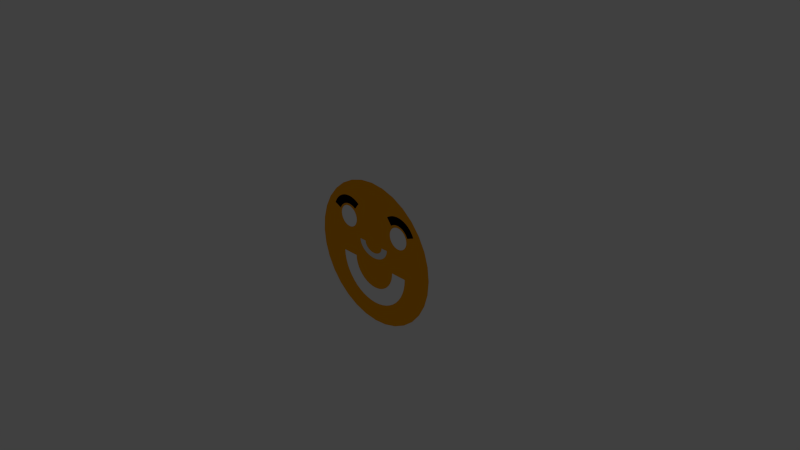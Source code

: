 # Source: smiley.blend  (saved by Blender 2.76.0; exported with 4.5.12 LTS)
import bpy
from mathutils import Matrix  # noqa: F401  (used for matrix-valued properties, if any)

bpy.ops.wm.read_factory_settings(use_empty=True)
scene = bpy.context.scene
scene.name = 'Scene'

# ---- collections
col_collection_1 = bpy.data.collections.new('Collection 1'); scene.collection.children.link(col_collection_1)

# ---- materials (node trees are filled in below, after node groups)
mat_material_001 = bpy.data.materials.new('Material.001')
mat_material_001.alpha_threshold = 0.0
mat_material_001.use_transparent_shadow = False
mat_material_001.diffuse_color = (1.0, 0.3896, 0.0, 1.0)
mat_material_001.roughness = 0.5
mat_material = bpy.data.materials.new('Material')
mat_material.alpha_threshold = 0.0
mat_material.use_transparent_shadow = False
mat_material.diffuse_color = (0.0, 0.0, 0.0, 1.0)
mat_material.roughness = 0.5
mat_material_002 = bpy.data.materials.new('Material.002')
mat_material_002.alpha_threshold = 0.0
mat_material_002.use_transparent_shadow = False
mat_material_002.roughness = 0.5

# ---- material node trees

# ---- world
world_world = bpy.data.worlds.new('World'); scene.world = world_world
world_world.color = (0.05088, 0.05088, 0.05088)
world_world.use_sun_shadow = False
world_world.sun_shadow_jitter_overblur = 0.0
world_world.cycles.sampling_method = 'MANUAL'
world_world.cycles.sample_map_resolution = 256

# ---- cameras
cam_camera = bpy.data.cameras.new('Camera')
cam_camera.clip_end = 100.0
cam_camera.lens = 35.0
cam_camera.sensor_width = 32.0
cam_camera.sensor_height = 18.0
cam_camera.ortho_scale = 7.314
cam_camera.dof.focus_distance = 0.0
cam_camera.dof.aperture_fstop = 128.0

# ---- lights
light_lamp = bpy.data.lights.new('Lamp', 'POINT')
light_lamp.transmission_factor = 0.0
light_lamp.cutoff_distance = 30.0
light_lamp.energy = 100.0
light_lamp.shadow_buffer_clip_start = 1.001
light_lamp.shadow_soft_size = 0.1
light_lamp.shadow_maximum_resolution = 0.006
light_lamp.use_absolute_resolution = True
light_lamp.cycles.use_multiple_importance_sampling = False

# ---- meshes
me_circle = bpy.data.meshes.new('Circle')
me_circle.from_pydata([(0.2876, 2.558e-07, -0.6459), (0.1951, 2.384e-07, -0.9808), (0.7071, 2.384e-07, -0.7071), (0.07507, 2.542e-07, -0.718), (0.3501, 2.575e-07, -0.6041), (0.3827, 2.384e-07, -0.9239), (0.0, 2.549e-07, -0.7229), (0.4067, 2.597e-07, -0.5545), (0.4563, 2.624e-07, -0.4979), (0.4981, 2.656e-07, -0.4354), (0.9808, 2.98e-07, 0.1951), (0.8315, 2.98e-07, 0.5556), (0.5313, 2.692e-07, -0.3679), (0.6079, 3.115e-07, 0.3586), (0.6107, 3.132e-07, 0.3875), (0.9239, 3.278e-07, 0.3827), (0.5555, 2.731e-07, -0.2967), (0.5995, 3.099e-07, 0.3308), (0.6276, 3.216e-07, 0.4499), (0.7172, 3.362e-07, 0.5298), (0.7347, 3.327e-07, 0.4943), (0.7312, 3.323e-07, 0.4928), (0.7195, 3.311e-07, 0.488), (0.6291, 3.218e-07, 0.4505), (0.6105, 3.133e-07, 0.3895), (-3.576e-07, 2.384e-07, -1.0), (0.5702, 2.773e-07, -0.2229), (0.5858, 3.086e-07, 0.3052), (0.6168, 3.238e-07, 0.4719), (0.0, 3.576e-07, 1.0), (0.0009165, 2.991e-07, 0.01837), (0.6079, 3.165e-07, 0.4164), (0.6227, 3.226e-07, 0.4598), (0.6321, 3.221e-07, 0.4518), (0.669, 3.415e-07, 0.5926), (0.672, 3.262e-07, 0.4683), (0.6715, 3.413e-07, 0.5898), (1.0, 2.85e-07, -2.086e-07), (0.5995, 3.195e-07, 0.4442), (0.6131, 3.243e-07, 0.4774), (0.6032, 3.256e-07, 0.4922), (0.6683, 3.415e-07, 0.5933), (0.6951, 3.391e-07, 0.5628), (0.5673, 3.075e-07, 0.2828), (0.5858, 3.22e-07, 0.4698), (0.5994, 3.26e-07, 0.4965), (0.587, 3.271e-07, 0.5106), (0.5449, 3.067e-07, 0.2643), (0.5821, 3.274e-07, 0.515), (0.5673, 3.238e-07, 0.4922), (0.6549, 3.423e-07, 0.605), (0.0009165, 2.946e-07, -0.05704), (0.5686, 3.282e-07, 0.5268), (0.6392, 3.432e-07, 0.6188), (-0.3173, 3.153e-07, 0.3586), (-0.2353, 3.032e-07, 0.1385), (-0.2279, 3.033e-07, 0.1385), (-0.2073, 3.036e-07, 0.1385), (-0.1771, 3.04e-07, 0.1385), (-0.1565, 3.042e-07, 0.1385), (-0.1539, 3.043e-07, 0.1385), (-0.1526, 3.034e-07, 0.1228), (-0.1486, 3.025e-07, 0.1074), (-0.1421, 3.017e-07, 0.09251), (-0.1332, 3.01e-07, 0.07842), (-0.1219, 3.003e-07, 0.06536), (-0.1086, 2.998e-07, 0.05355), (-0.09333, 2.994e-07, 0.04319), (-0.07649, 2.991e-07, 0.03446), (-0.05833, 2.989e-07, 0.02752), (-0.03915, 2.989e-07, 0.02247), (-0.01929, 2.989e-07, 0.0194), (-0.03198, 2.943e-07, -0.05536), (-0.06431, 2.942e-07, -0.05037), (-0.09553, 2.943e-07, -0.04215), (-0.1251, 2.946e-07, -0.03084), (-0.1525, 2.95e-07, -0.01664), (-0.1773, 2.957e-07, 0.0002259), (-0.187, 2.961e-07, 0.008776), (0.5751, 2.817e-07, -0.1478), (0.5619, 3.284e-07, 0.5313), (-0.3145, 3.17e-07, 0.3875), (-0.3258, 3.135e-07, 0.3308), (-0.2497, 3.03e-07, 0.1385), (-0.2485, 3.03e-07, 0.1385), (-0.199, 2.966e-07, 0.01945), (-0.2057, 2.97e-07, 0.02716), (0.5482, 3.288e-07, 0.5404), (0.5449, 3.249e-07, 0.5107), (-0.3173, 3.187e-07, 0.4164), (-0.3451, 2.847e-07, -0.1478), (-0.2173, 2.976e-07, 0.04072), (-0.2319, 2.988e-07, 0.06365), (-0.2425, 3.001e-07, 0.08787), (-0.2489, 3.015e-07, 0.113), (-0.2511, 3.03e-07, 0.1385), (0.6625, 3.418e-07, 0.5983), (0.6359, 3.433e-07, 0.6209), (-0.3258, 3.203e-07, 0.4442), (-0.3394, 3.118e-07, 0.3052), (-0.04504, 2.682e-07, -0.4899), (0.5556, 3.576e-07, 0.8315), (0.5193, 3.062e-07, 0.2507), (-0.3394, 3.216e-07, 0.4698), (-0.3579, 3.102e-07, 0.2828), (-0.08931, 2.682e-07, -0.4811), (0.54, 3.289e-07, 0.5445), (0.5193, 3.253e-07, 0.5244), (0.5263, 3.29e-07, 0.5512), (0.6256, 3.436e-07, 0.6278), (0.6458, 3.428e-07, 0.6129), (0.3827, 3.576e-07, 0.9239), (0.5597, 2.819e-07, -0.1478), (0.5179, 3.289e-07, 0.5541), (0.5031, 3.288e-07, 0.5591), (0.4915, 3.249e-07, 0.5328), (0.6166, 3.439e-07, 0.6339), (-0.3579, 3.227e-07, 0.4922), (-0.3803, 3.088e-07, 0.2643), (-0.1725, 2.692e-07, -0.4467), (0.1951, 3.576e-07, 0.9808), (0.4915, 3.061e-07, 0.2422), (0.4991, 3.287e-07, 0.5599), (0.479, 3.282e-07, 0.5639), (0.4546, 3.271e-07, 0.5655), (0.4546, 3.415e-07, 0.6814), (-0.2873, 3.318e-07, 0.6303), (-0.27, 3.314e-07, 0.6188), (-0.2724, 3.312e-07, 0.6157), (-0.2812, 3.304e-07, 0.6043), (-0.324, 3.265e-07, 0.5485), (-0.3382, 3.252e-07, 0.5299), (-0.3406, 3.25e-07, 0.5268), (-0.3585, 3.255e-07, 0.5388), (-0.3803, 3.235e-07, 0.5107), (-0.4059, 3.077e-07, 0.2507), (-0.244, 2.715e-07, -0.3918), (-0.1321, 2.685e-07, -0.4666), (0.4942, 3.432e-07, 0.6788), (0.5331, 3.442e-07, 0.6711), (0.5706, 3.446e-07, 0.6583), (0.6062, 3.442e-07, 0.6408), (0.6099, 3.441e-07, 0.6383), (0.7071, 3.576e-07, 0.7071), (-0.3055, 3.323e-07, 0.642), (-0.303, 3.323e-07, 0.6408), (-0.3399, 3.329e-07, 0.6588), (-0.361, 3.255e-07, 0.5404), (-0.383, 3.259e-07, 0.5513), (-0.4059, 3.24e-07, 0.5244), (-0.3605, 2.845e-07, -0.1478), (-0.2988, 2.75e-07, -0.3204), (-0.2101, 2.702e-07, -0.4216), (0.3421, 2.821e-07, -0.1929), (0.4626, 3.063e-07, 0.2394), (0.4646, 3.239e-07, 0.5354), (0.3761, 3.362e-07, 0.6711), (0.4357, 3.26e-07, 0.5643), (0.3409, 3.329e-07, 0.6591), (-0.3239, 3.326e-07, 0.6511), (-0.4302, 3.26e-07, 0.5639), (-0.4088, 3.261e-07, 0.5596), (-0.4337, 3.241e-07, 0.5328), (-0.4061, 3.261e-07, 0.5591), (-0.4337, 3.068e-07, 0.2422), (-0.3188, 2.772e-07, -0.2799), (-0.2738, 2.731e-07, -0.3579), (0.3333, 2.795e-07, -0.2371), (0.4601, 2.832e-07, -0.1478), (0.4626, 3.239e-07, 0.5356), (0.4342, 3.26e-07, 0.5642), (-0.3386, 3.328e-07, 0.6583), (-0.415, 3.391e-07, 0.6788), (-0.4342, 3.26e-07, 0.5642), (-0.4626, 3.239e-07, 0.5356), (-0.4601, 2.832e-07, -0.1478), (-0.3333, 2.795e-07, -0.2371), (0.415, 3.391e-07, 0.6788), (0.3386, 3.328e-07, 0.6583), (0.2738, 2.731e-07, -0.3579), (0.3188, 2.772e-07, -0.2799), (0.4337, 3.068e-07, 0.2422), (0.4061, 3.261e-07, 0.5591), (0.4337, 3.241e-07, 0.5328), (0.4088, 3.261e-07, 0.5596), (0.4302, 3.26e-07, 0.5639), (0.3239, 3.326e-07, 0.6511), (0.2101, 2.702e-07, -0.4216), (0.2988, 2.75e-07, -0.3204), (0.3605, 2.845e-07, -0.1478), (0.4059, 3.24e-07, 0.5244), (-0.3409, 3.329e-07, 0.6591), (-0.4357, 3.26e-07, 0.5643), (-0.3761, 3.362e-07, 0.6711), (-0.4646, 3.239e-07, 0.5354), (-0.4626, 3.063e-07, 0.2394), (-0.3421, 2.821e-07, -0.1929), (0.383, 3.259e-07, 0.5513), (0.361, 3.255e-07, 0.5404), (0.3399, 3.329e-07, 0.6588), (0.303, 3.323e-07, 0.6408), (0.3055, 3.323e-07, 0.642), (-0.7071, 3.576e-07, 0.7071), (-0.6099, 3.441e-07, 0.6383), (-0.6062, 3.442e-07, 0.6408), (-0.5706, 3.446e-07, 0.6583), (-0.5331, 3.442e-07, 0.6711), (-0.4942, 3.432e-07, 0.6788), (-0.4546, 3.415e-07, 0.6814), (-0.4546, 3.271e-07, 0.5655), (-0.479, 3.282e-07, 0.5639), (-0.4991, 3.287e-07, 0.5599), (-0.4915, 3.061e-07, 0.2422), (0.0, 2.991e-07, 0.01842), (0.1321, 2.685e-07, -0.4666), (0.244, 2.715e-07, -0.3918), (0.4059, 3.077e-07, 0.2507), (0.3803, 3.235e-07, 0.5107), (0.3585, 3.255e-07, 0.5388), (-0.1951, 3.576e-07, 0.9808), (-0.6166, 3.439e-07, 0.6339), (-0.4915, 3.249e-07, 0.5328), (-0.5031, 3.288e-07, 0.5591), (-0.5179, 3.289e-07, 0.5541), (-0.5597, 2.819e-07, -0.1478), (0.3406, 3.25e-07, 0.5268), (0.3382, 3.252e-07, 0.5299), (0.324, 3.265e-07, 0.5485), (0.2812, 3.304e-07, 0.6043), (0.2724, 3.312e-07, 0.6157), (0.27, 3.314e-07, 0.6188), (0.2873, 3.318e-07, 0.6303), (-0.3827, 3.576e-07, 0.9239), (-0.6458, 3.428e-07, 0.6129), (-0.6256, 3.436e-07, 0.6278), (-0.5263, 3.29e-07, 0.5512), (-0.5193, 3.253e-07, 0.5244), (-0.54, 3.289e-07, 0.5445), (-0.5193, 3.062e-07, 0.2507), (0.1725, 2.692e-07, -0.4467), (0.3803, 3.088e-07, 0.2643), (0.3579, 3.227e-07, 0.4922), (0.08931, 2.682e-07, -0.4811), (0.3579, 3.102e-07, 0.2828), (0.3394, 3.216e-07, 0.4698), (0.04504, 2.682e-07, -0.4899), (-0.5556, 3.576e-07, 0.8315), (-0.6359, 3.433e-07, 0.6209), (-0.6625, 3.418e-07, 0.5983), (-0.5449, 3.249e-07, 0.5107), (-0.5482, 3.288e-07, 0.5404), (-0.5619, 3.284e-07, 0.5313), (-0.5751, 2.817e-07, -0.1478), (0.3394, 3.118e-07, 0.3052), (0.3258, 3.203e-07, 0.4442), (0.2511, 3.03e-07, 0.1385), (0.2489, 3.015e-07, 0.113), (0.2425, 3.001e-07, 0.08787), (0.2319, 2.988e-07, 0.06365), (-0.6392, 3.432e-07, 0.6188), (-0.5686, 3.282e-07, 0.5268), (-0.6549, 3.423e-07, 0.605), (-0.5673, 3.238e-07, 0.4922), (-0.5821, 3.274e-07, 0.515), (-0.5449, 3.067e-07, 0.2643), (0.2173, 2.976e-07, 0.04072), (0.3451, 2.847e-07, -0.1478), (0.3173, 3.187e-07, 0.4164), (0.2057, 2.97e-07, 0.02716), (0.199, 2.966e-07, 0.01945), (0.2485, 3.03e-07, 0.1385), (-0.587, 3.271e-07, 0.5106), (-0.5994, 3.26e-07, 0.4965), (-0.5858, 3.22e-07, 0.4698), (-0.5673, 3.075e-07, 0.2828), (0.2497, 3.03e-07, 0.1385), (0.3258, 3.135e-07, 0.3308), (0.3145, 3.17e-07, 0.3875), (0.187, 2.961e-07, 0.008776), (0.1773, 2.957e-07, 0.0002259), (0.1525, 2.95e-07, -0.01664), (0.1251, 2.946e-07, -0.03084), (-0.6951, 3.391e-07, 0.5628), (-0.6683, 3.415e-07, 0.5933), (-0.6032, 3.256e-07, 0.4922), (-0.6131, 3.243e-07, 0.4774), (-0.5995, 3.195e-07, 0.4442), (-1.0, 2.85e-07, -2.095e-07), (0.09553, 2.943e-07, -0.04215), (0.06431, 2.942e-07, -0.05037), (0.03198, 2.943e-07, -0.05536), (0.01929, 2.989e-07, 0.0194), (0.03915, 2.989e-07, 0.02247), (0.05833, 2.989e-07, 0.02752), (0.07649, 2.991e-07, 0.03446), (0.09333, 2.994e-07, 0.04319), (0.1086, 2.998e-07, 0.05355), (0.1219, 3.003e-07, 0.06536), (0.1332, 3.01e-07, 0.07842), (-0.6715, 3.413e-07, 0.5898), (-0.672, 3.262e-07, 0.4683), (-0.669, 3.415e-07, 0.5926), (-0.6321, 3.221e-07, 0.4518), (-0.6227, 3.226e-07, 0.4598), (-0.6079, 3.165e-07, 0.4164), (-0.6168, 3.238e-07, 0.4719), (-0.5858, 3.086e-07, 0.3052), (-0.5702, 2.773e-07, -0.2229), (0.1421, 3.017e-07, 0.09251), (-0.6105, 3.133e-07, 0.3895), (-0.6291, 3.218e-07, 0.4505), (-0.7195, 3.311e-07, 0.488), (-0.7312, 3.323e-07, 0.4928), (-0.7347, 3.327e-07, 0.4943), (-0.7172, 3.362e-07, 0.5298), (-0.6276, 3.216e-07, 0.4499), (-0.5995, 3.099e-07, 0.3308), (-0.5555, 2.731e-07, -0.2967), (0.1486, 3.025e-07, 0.1074), (0.1526, 3.034e-07, 0.1228), (0.1539, 3.043e-07, 0.1385), (-0.9239, 3.278e-07, 0.3827), (-0.6107, 3.132e-07, 0.3875), (-0.6079, 3.115e-07, 0.3586), (-0.5313, 2.692e-07, -0.3679), (0.1565, 3.042e-07, 0.1385), (0.1771, 3.04e-07, 0.1385), (0.0, 2.686e-07, -0.4929), (-0.8315, 2.98e-07, 0.5556), (-0.9808, 2.98e-07, 0.1951), (-0.4981, 2.656e-07, -0.4354), (0.2073, 3.036e-07, 0.1385), (0.2279, 3.033e-07, 0.1385), (0.2353, 3.032e-07, 0.1385), (-0.4563, 2.624e-07, -0.4979), (0.3173, 3.153e-07, 0.3586), (-0.0009165, 2.946e-07, -0.05704), (0.0, 2.946e-07, -0.05699), (-0.4067, 2.597e-07, -0.5545), (-0.0009165, 2.991e-07, 0.01837), (-0.3827, 2.384e-07, -0.9239), (-0.3501, 2.575e-07, -0.6041), (-0.07507, 2.542e-07, -0.718), (-0.7071, 2.384e-07, -0.7071), (-0.1951, 2.384e-07, -0.9808), (-0.2876, 2.558e-07, -0.6459), (-0.1489, 2.542e-07, -0.7034), (-0.9239, 2.682e-07, -0.3827), (-0.5556, 2.384e-07, -0.8315), (-0.2201, 2.547e-07, -0.6792), (-0.9808, 2.682e-07, -0.1951), (-0.8315, 2.384e-07, -0.5556), (0.1489, 2.542e-07, -0.7034), (0.9239, 2.682e-07, -0.3827), (0.5556, 2.384e-07, -0.8315), (0.2201, 2.547e-07, -0.6792), (0.9808, 2.682e-07, -0.1951), (0.8315, 2.384e-07, -0.5556)], [(339, 213), (336, 337), (51, 337), (30, 213)], [(37, 353, 356), (25, 355, 352), (25, 0, 355), (37, 2, 353), (25, 352, 3), (5, 25, 1), (25, 4, 0), (2, 37, 5), (29, 81, 54), (82, 83, 84), (25, 3, 6), (29, 89, 81), (353, 2, 357), (37, 7, 25), (29, 98, 89), (90, 82, 99), (25, 7, 4), (37, 8, 7), (29, 103, 98), (90, 99, 104), (105, 100, 90), (37, 25, 5), (13, 37, 14), (29, 117, 103), (90, 104, 118), (90, 119, 105), (37, 9, 8), (15, 37, 10), (143, 15, 11), (37, 13, 17), (130, 131, 117), (90, 118, 135), (90, 136, 119), (119, 137, 105), (37, 12, 9), (143, 37, 15), (37, 16, 12), (37, 17, 27), (29, 144, 145), (263, 260, 261), (134, 133, 147), (150, 90, 135), (90, 151, 136), (136, 152, 119), (14, 37, 24), (21, 24, 20), (37, 26, 16), (37, 27, 43), (29, 159, 144), (149, 148, 163), (150, 135, 164), (90, 165, 151), (151, 166, 136), (18, 31, 23), (143, 41, 34), (37, 79, 26), (40, 44, 39), (29, 146, 171), (162, 161, 160), (175, 150, 164), (176, 165, 90), (28, 38, 32), (143, 110, 50), (37, 43, 79), (52, 80, 88), (29, 191, 146), (192, 194, 174), (175, 164, 195), (90, 196, 176), (143, 96, 41), (47, 102, 79), (143, 50, 96), (87, 107, 88), (79, 102, 112), (202, 206, 207), (209, 210, 194), (195, 212, 175), (43, 47, 79), (53, 110, 143), (266, 167, 153), (109, 97, 143), (111, 143, 101), (29, 219, 202), (203, 202, 220), (211, 222, 221), (212, 224, 175), (46, 49, 45), (168, 154, 181), (157, 170, 169), (102, 121, 112), (108, 113, 107), (219, 232, 202), (220, 202, 234), (223, 235, 236), (238, 224, 212), (167, 266, 180), (168, 181, 189), (185, 183, 170), (116, 109, 143), (232, 246, 202), (234, 202, 247), (236, 250, 249), (252, 224, 238), (188, 215, 179), (266, 188, 180), (189, 181, 216), (120, 143, 111), (202, 233, 259), (249, 260, 262), (264, 252, 238), (215, 239, 187), (182, 190, 184), (266, 215, 188), (121, 168, 112), (202, 248, 261), (202, 261, 233), (262, 263, 271), (274, 252, 264), (198, 217, 197), (42, 35, 19), (189, 216, 266), (114, 122, 115), (202, 283, 248), (273, 272, 284), (287, 252, 274), (266, 239, 215), (154, 168, 121), (239, 242, 214), (266, 216, 240), (142, 116, 143), (202, 299, 301), (286, 285, 305), (287, 274, 306), (287, 307, 252), (266, 242, 239), (309, 312, 313), (304, 303, 315), (287, 306, 316), (287, 317, 307), (266, 240, 243), (266, 327, 245), (242, 266, 245), (123, 124, 155), (202, 321, 287), (322, 309, 287), (287, 316, 323), (287, 324, 317), (266, 243, 253), (266, 253, 276), (202, 328, 321), (321, 329, 287), (323, 322, 287), (287, 330, 324), (266, 257, 258), (287, 334, 330), (270, 276, 333), (327, 268, 269), (287, 338, 334), (327, 281, 288), (343, 340, 287), (287, 347, 343), (343, 348, 340), (287, 350, 347), (347, 351, 343), (2, 5, 354), (60, 68, 69), (327, 74, 75), (327, 78, 85), (90, 93, 94), (90, 100, 327), (138, 143, 29), (29, 199, 158), (29, 186, 178), (29, 201, 186), (29, 231, 200), (29, 143, 120), (29, 244, 241), (241, 229, 230), (29, 254, 244), (29, 277, 267), (29, 267, 254), (29, 335, 277), (287, 25, 338), (291, 320, 213), (287, 340, 25), (25, 341, 338), (25, 6, 342), (340, 344, 25), (25, 345, 341), (25, 342, 346), (25, 349, 345), (25, 346, 349), (73, 72, 70), (84, 55, 82), (54, 82, 55), (29, 126, 127), (133, 134, 132), (117, 29, 127), (127, 128, 117), (132, 134, 117), (128, 129, 117), (131, 132, 117), (129, 130, 117), (126, 29, 145), (128, 127, 126), (126, 145, 129), (159, 171, 148), (145, 144, 129), (129, 128, 126), (131, 130, 133), (133, 132, 131), (192, 173, 172), (147, 133, 130), (222, 211, 206), (148, 147, 130), (235, 223, 205), (148, 130, 159), (260, 247, 233), (163, 148, 191), (271, 263, 248), (161, 163, 193), (284, 272, 282), (160, 161, 172), (305, 285, 300), (173, 160, 172), (310, 315, 303), (209, 192, 208), (310, 303, 302), (210, 209, 208), (302, 303, 300), (211, 210, 207), (303, 305, 300), (130, 144, 159), (300, 285, 284), (129, 144, 130), (300, 284, 282), (223, 222, 206), (272, 271, 299), (237, 235, 205), (263, 261, 248), (250, 237, 204), (171, 146, 148), (191, 193, 163), (172, 208, 192), (207, 206, 211), (205, 204, 237), (220, 251, 250), (204, 203, 250), (208, 207, 210), (146, 191, 148), (311, 300, 314), (161, 193, 172), (206, 205, 223), (234, 251, 220), (259, 233, 247), (283, 301, 299), (233, 261, 260), (248, 283, 271), (299, 282, 272), (314, 313, 312), (312, 311, 314), (250, 203, 220), (260, 251, 234), (283, 299, 271), (314, 300, 282), (247, 260, 234), (147, 148, 134), (149, 134, 148), (143, 36, 42), (23, 24, 33), (143, 42, 19), (33, 24, 35), (37, 143, 20), (21, 22, 24), (143, 19, 20), (35, 24, 22), (37, 20, 24), (163, 161, 149), (162, 149, 161), (24, 23, 31), (18, 32, 31), (36, 143, 34), (38, 39, 44), (40, 45, 44), (159, 29, 171), (160, 173, 162), (174, 162, 173), (31, 32, 38), (28, 39, 38), (88, 49, 52), (48, 52, 49), (173, 192, 174), (107, 87, 106), (80, 87, 88), (193, 191, 29), (202, 203, 204), (172, 193, 29), (29, 202, 207), (208, 172, 29), (202, 204, 205), (207, 208, 29), (202, 205, 206), (211, 194, 210), (192, 209, 194), (97, 53, 143), (223, 221, 222), (194, 211, 221), (44, 45, 49), (46, 48, 49), (155, 157, 169), (115, 107, 113), (106, 108, 107), (237, 236, 235), (221, 223, 236), (169, 170, 183), (185, 184, 183), (251, 249, 250), (236, 237, 250), (247, 202, 259), (263, 262, 260), (249, 251, 260), (183, 184, 190), (182, 197, 190), (271, 272, 262), (273, 262, 272), (190, 197, 217), (198, 218, 217), (231, 230, 229), (228, 227, 201), (231, 229, 228), (201, 200, 228), (178, 186, 197), (156, 182, 184), (199, 178, 197), (200, 231, 228), (227, 218, 198), (225, 218, 226), (185, 170, 177), (226, 218, 227), (170, 157, 177), (227, 198, 197), (123, 122, 138), (227, 186, 201), (114, 113, 139), (197, 186, 227), (87, 80, 116), (158, 199, 197), (52, 48, 50), (158, 197, 182), (46, 45, 36), (158, 182, 156), (40, 39, 35), (156, 184, 177), (32, 18, 23), (177, 184, 185), (28, 32, 35), (177, 157, 125), (32, 23, 33), (125, 157, 124), (39, 28, 35), (125, 124, 123), (32, 33, 35), (125, 123, 138), (45, 40, 42), (138, 122, 139), (48, 46, 96), (122, 114, 139), (140, 139, 113), (108, 106, 140), (141, 106, 87), (116, 142, 87), (97, 109, 52), (110, 53, 97), (96, 50, 48), (36, 34, 41), (41, 96, 46), (110, 97, 52), (142, 141, 87), (108, 140, 113), (141, 140, 106), (22, 21, 19), (46, 36, 41), (116, 80, 109), (50, 110, 52), (42, 36, 45), (20, 19, 21), (35, 42, 40), (109, 80, 52), (19, 35, 22), (155, 115, 122), (113, 114, 115), (284, 285, 273), (286, 273, 285), (283, 202, 301), (305, 303, 286), (304, 286, 303), (287, 309, 313), (282, 299, 202), (309, 310, 302), (314, 282, 202), (309, 302, 300), (314, 202, 313), (300, 311, 309), (313, 202, 287), (309, 311, 312), (315, 310, 304), (309, 304, 310), (157, 155, 124), (122, 123, 155), (276, 275, 255), (268, 327, 266), (266, 276, 255), (265, 268, 266), (266, 255, 256), (258, 265, 266), (266, 256, 257), (335, 333, 276), (270, 275, 276), (278, 327, 269), (327, 278, 279), (290, 337, 327), (327, 279, 280), (289, 290, 327), (327, 280, 281), (288, 289, 327), (71, 213, 60), (29, 54, 60), (55, 56, 54), (58, 59, 54), (56, 57, 54), (70, 71, 60), (54, 57, 58), (60, 61, 62), (54, 59, 60), (69, 70, 60), (67, 68, 60), (65, 66, 60), (63, 64, 60), (60, 62, 63), (213, 29, 60), (66, 67, 60), (60, 64, 65), (327, 337, 72), (77, 78, 327), (327, 72, 73), (76, 77, 327), (327, 73, 74), (75, 76, 327), (86, 327, 85), (90, 327, 86), (95, 83, 82), (90, 86, 91), (95, 82, 90), (90, 91, 92), (94, 95, 90), (90, 92, 93), (29, 158, 156), (141, 142, 143), (29, 156, 177), (140, 141, 143), (29, 177, 125), (139, 140, 143), (29, 125, 138), (138, 139, 143), (199, 29, 178), (201, 29, 200), (241, 217, 225), (230, 231, 29), (217, 218, 225), (230, 29, 241), (228, 229, 241), (241, 225, 226), (227, 228, 241), (241, 226, 227), (29, 213, 320), (291, 292, 320), (293, 294, 320), (295, 296, 320), (297, 298, 320), (308, 318, 320), (320, 325, 335), (318, 319, 320), (296, 297, 320), (292, 293, 320), (335, 29, 320), (332, 333, 335), (326, 331, 335), (298, 308, 320), (331, 332, 335), (294, 295, 320), (325, 326, 335), (270, 333, 256), (332, 331, 256), (325, 320, 319), (331, 326, 318), (275, 270, 256), (256, 255, 275), (258, 257, 331), (268, 308, 298), (278, 298, 297), (280, 279, 296), (292, 290, 289), (290, 291, 337), (72, 337, 71), (74, 73, 69), (76, 75, 67), (78, 77, 65), (86, 85, 64), (92, 91, 63), (94, 93, 57), (83, 95, 94), (55, 84, 94), (57, 56, 94), (59, 58, 61), (61, 60, 59), (326, 325, 319), (61, 58, 62), (326, 319, 318), (62, 58, 57), (331, 318, 258), (63, 62, 92), (318, 308, 258), (64, 63, 86), (308, 265, 258), (65, 64, 78), (268, 265, 308), (66, 65, 77), (333, 332, 256), (62, 57, 92), (331, 257, 256), (67, 66, 76), (269, 268, 298), (57, 93, 92), (269, 298, 278), (84, 83, 94), (279, 278, 297), (68, 67, 75), (279, 297, 296), (55, 94, 56), (280, 296, 295), (69, 68, 74), (281, 280, 295), (70, 69, 73), (281, 295, 294), (63, 91, 86), (281, 294, 288), (71, 70, 72), (288, 294, 293), (213, 71, 337), (85, 78, 64), (75, 74, 68), (337, 291, 213), (292, 289, 293), (288, 293, 289), (77, 76, 66), (292, 291, 290)])
me_circle.polygons.foreach_set('material_index', [0, 0, 0, 0, 0, 0, 0, 0, 0, 0, 0, 0, 0, 0, 0, 0, 0, 0, 0, 0, 0, 0, 0, 0, 0, 0, 0, 0, 0, 0, 0, 0, 0, 0, 0, 0, 0, 0, 0, 1, 0, 0, 0, 0, 0, 0, 0, 0, 0, 0, 0, 0, 0, 0, 0, 0, 0, 0, 0, 0, 0, 0, 0, 0, 0, 0, 0, 0, 0, 0, 0, 0, 0, 0, 0, 0, 0, 0, 0, 0, 0, 0, 0, 0, 0, 0, 0, 0, 0, 0, 0, 0, 0, 0, 0, 0, 0, 0, 0, 0, 0, 0, 0, 0, 0, 0, 0, 0, 0, 0, 0, 0, 0, 0, 0, 0, 0, 0, 0, 1, 0, 0, 0, 0, 0, 0, 0, 0, 0, 0, 0, 0, 0, 0, 0, 0, 0, 0, 0, 0, 0, 0, 0, 0, 0, 0, 0, 0, 0, 0, 0, 0, 0, 0, 0, 0, 0, 0, 0, 0, 0, 0, 0, 0, 0, 0, 0, 0, 0, 0, 0, 0, 0, 0, 0, 0, 0, 0, 0, 0, 0, 0, 0, 0, 0, 0, 0, 0, 0, 0, 0, 0, 2, 0, 0, 0, 0, 0, 0, 0, 0, 0, 0, 0, 1, 1, 1, 1, 1, 1, 1, 1, 1, 1, 1, 1, 1, 1, 1, 1, 1, 1, 1, 1, 1, 1, 1, 1, 1, 1, 1, 1, 1, 1, 1, 1, 1, 1, 1, 1, 1, 1, 1, 1, 1, 1, 1, 1, 1, 1, 1, 1, 1, 1, 1, 1, 1, 1, 1, 1, 1, 1, 1, 1, 1, 1, 0, 0, 0, 0, 0, 0, 0, 0, 0, 0, 0, 0, 0, 0, 0, 0, 0, 0, 0, 0, 0, 0, 0, 0, 0, 0, 0, 0, 0, 0, 0, 0, 0, 0, 0, 0, 0, 0, 0, 0, 0, 0, 0, 0, 0, 0, 0, 0, 0, 0, 0, 0, 0, 0, 0, 0, 0, 0, 0, 0, 0, 1, 1, 1, 1, 1, 1, 1, 1, 1, 1, 1, 1, 1, 1, 1, 1, 1, 1, 1, 1, 1, 1, 1, 1, 1, 1, 1, 1, 1, 1, 1, 1, 1, 1, 1, 1, 1, 1, 1, 1, 1, 1, 1, 1, 1, 1, 1, 1, 1, 1, 1, 1, 1, 1, 1, 1, 1, 1, 1, 1, 1, 1, 0, 0, 0, 0, 0, 0, 0, 0, 0, 0, 0, 0, 0, 0, 0, 0, 0, 0, 0, 0, 0, 0, 0, 0, 0, 0, 0, 0, 0, 0, 0, 0, 0, 0, 0, 0, 0, 0, 0, 0, 0, 0, 0, 0, 0, 0, 0, 0, 0, 0, 0, 0, 0, 0, 0, 0, 0, 0, 0, 0, 0, 0, 0, 0, 0, 0, 0, 0, 0, 0, 0, 0, 0, 0, 0, 0, 0, 0, 0, 0, 0, 0, 0, 0, 0, 0, 0, 0, 0, 0, 0, 0, 0, 0, 0, 0, 0, 0, 0, 0, 0, 0, 2, 2, 2, 2, 2, 2, 2, 2, 2, 2, 2, 2, 2, 2, 2, 2, 2, 2, 2, 2, 2, 2, 2, 2, 2, 2, 2, 2, 2, 2, 2, 2, 2, 2, 2, 2, 2, 2, 2, 2, 2, 2, 2, 2, 2, 2, 2, 2, 2, 2, 2, 2, 2, 2, 2, 2, 2, 2, 2, 2, 2, 2, 2, 2, 2])
_uv = me_circle.uv_layers.new(name='UVMap')
_uv.uv.foreach_set('vector', [0.0007156, 0.4567, 0.05611, 0.2682, 0.01913, 0.3597, 0.5473, 9.982e-05, 0.4206, 0.1529, 0.4574, 0.144, 0.5473, 9.982e-05, 0.3853, 0.1665, 0.4206, 0.1529, 0.0007156, 0.4567, 0.1794, 0.1152, 0.05611, 0.2682, 0.5473, 9.982e-05, 0.4574, 0.144, 0.4951, 0.1397, 0.3519, 0.02107, 0.5473, 9.982e-05, 0.4486, 0.0009615, 0.5473, 9.982e-05, 0.3523, 0.1844, 0.3853, 0.1665, 0.1794, 0.1152, 0.0007156, 0.4567, 0.3519, 0.02107, 0.4503, 0.9943, 0.3236, 0.6846, 0.3236, 0.6692, 0.3206, 0.6549, 0.3676, 0.5625, 0.3682, 0.5625, 0.5473, 9.982e-05, 0.4951, 0.1397, 0.5329, 0.1401, 0.4503, 0.9943, 0.321, 0.6989, 0.3236, 0.6846, 0.05611, 0.2682, 0.1794, 0.1152, 0.1102, 0.1856, 0.0007156, 0.4567, 0.3209, 0.2071, 0.5473, 9.982e-05, 0.4503, 0.9943, 0.3158, 0.7124, 0.321, 0.6989, 0.3315, 0.4149, 0.3206, 0.6549, 0.3148, 0.6414, 0.5473, 9.982e-05, 0.3209, 0.2071, 0.3523, 0.1844, 0.0007156, 0.4567, 0.2903, 0.2371, 0.3209, 0.2071, 0.4503, 0.9943, 0.3081, 0.7246, 0.3158, 0.7124, 0.3315, 0.4149, 0.3148, 0.6414, 0.3065, 0.6292, 0.4765, 0.2604, 0.4992, 0.2582, 0.3315, 0.4149, 0.0007156, 0.4567, 0.5473, 9.982e-05, 0.3519, 0.02107, 0.1763, 0.6551, 0.0007156, 0.4567, 0.1729, 0.6703, 0.4503, 0.9943, 0.2983, 0.7351, 0.3081, 0.7246, 0.3315, 0.4149, 0.3065, 0.6292, 0.296, 0.6189, 0.3315, 0.4149, 0.4329, 0.2736, 0.4765, 0.2604, 0.0007156, 0.4567, 0.2673, 0.2656, 0.2903, 0.2371, 0.01902, 0.6551, 0.0007156, 0.4567, 9.982e-05, 0.5568, 0.1118, 0.8313, 0.01902, 0.6551, 0.05675, 0.7478, 0.0007156, 0.4567, 0.1763, 0.6551, 0.1821, 0.6415, 0.3124, 0.7636, 0.3062, 0.7541, 0.2983, 0.7351, 0.3315, 0.4149, 0.296, 0.6189, 0.2837, 0.6108, 0.3315, 0.4149, 0.394, 0.2979, 0.4329, 0.2736, 0.4329, 0.2736, 0.4542, 0.2656, 0.4765, 0.2604, 0.0007156, 0.4567, 0.2481, 0.2972, 0.2673, 0.2656, 0.1118, 0.8313, 0.0007156, 0.4567, 0.01902, 0.6551, 0.0007156, 0.4567, 0.2331, 0.3312, 0.2481, 0.2972, 0.0007156, 0.4567, 0.1821, 0.6415, 0.1903, 0.6294, 0.4503, 0.9943, 0.3174, 0.81, 0.3187, 0.8095, 0.1827, 0.738, 0.1892, 0.7446, 0.1422, 0.7812, 0.2867, 0.7434, 0.2961, 0.7578, 0.2948, 0.7586, 0.3239, 0.4142, 0.3315, 0.4149, 0.2837, 0.6108, 0.3315, 0.4149, 0.3628, 0.3313, 0.394, 0.2979, 0.394, 0.2979, 0.4126, 0.2845, 0.4329, 0.2736, 0.1729, 0.6703, 0.0007156, 0.4567, 0.1726, 0.6732, 0.1096, 0.7207, 0.1726, 0.6732, 0.1078, 0.7213, 0.0007156, 0.4567, 0.2226, 0.367, 0.2331, 0.3312, 0.0007156, 0.4567, 0.1903, 0.6294, 0.2007, 0.6191, 0.4503, 0.9943, 0.3082, 0.8139, 0.3174, 0.81, 0.2738, 0.7494, 0.2837, 0.7633, 0.2722, 0.7665, 0.3239, 0.4142, 0.2837, 0.6108, 0.27, 0.6052, 0.3315, 0.4149, 0.3509, 0.3505, 0.3628, 0.3313, 0.3628, 0.3313, 0.3772, 0.3137, 0.394, 0.2979, 0.1617, 0.7033, 0.173, 0.6869, 0.161, 0.7036, 0.1118, 0.8313, 0.1358, 0.7748, 0.1354, 0.7744, 0.0007156, 0.4567, 0.2167, 0.404, 0.2226, 0.367, 0.1727, 0.7257, 0.1824, 0.7149, 0.1682, 0.7178, 0.4503, 0.9943, 0.3002, 0.8173, 0.3008, 0.8171, 0.26, 0.7528, 0.2709, 0.7667, 0.2605, 0.7682, 0.2741, 0.4094, 0.3239, 0.4142, 0.27, 0.6052, 0.3417, 0.3711, 0.3509, 0.3505, 0.3315, 0.4149, 0.1665, 0.7148, 0.1763, 0.7014, 0.1639, 0.7085, 0.1118, 0.8313, 0.1466, 0.7856, 0.1422, 0.7812, 0.0007156, 0.4567, 0.2007, 0.6191, 0.2167, 0.404, 0.1892, 0.7446, 0.1925, 0.7471, 0.2019, 0.7372, 0.4503, 0.9943, 0.2978, 0.8171, 0.3002, 0.8173, 0.2553, 0.7678, 0.2424, 0.7528, 0.246, 0.7534, 0.2741, 0.4094, 0.27, 0.6052, 0.2556, 0.6024, 0.3315, 0.4149, 0.3352, 0.3926, 0.3417, 0.3711, 0.1118, 0.8313, 0.1385, 0.7775, 0.1358, 0.7748, 0.2129, 0.611, 0.2264, 0.6054, 0.2167, 0.404, 0.1118, 0.8313, 0.1422, 0.7812, 0.1385, 0.7775, 0.1992, 0.7523, 0.2146, 0.7452, 0.2019, 0.7372, 0.2167, 0.404, 0.2264, 0.6054, 0.2244, 0.4047, 0.1118, 0.8313, 0.2009, 0.8181, 0.22, 0.8229, 0.2458, 0.7679, 0.2337, 0.7665, 0.2424, 0.7528, 0.2556, 0.6024, 0.2408, 0.6025, 0.2741, 0.4094, 0.2007, 0.6191, 0.2129, 0.611, 0.2167, 0.404, 0.1498, 0.7888, 0.1466, 0.7856, 0.1118, 0.8313, 0.3315, 0.4149, 0.3417, 0.3711, 0.3352, 0.3926, 0.1564, 0.794, 0.1514, 0.7901, 0.1118, 0.8313, 0.2649, 0.9465, 0.1118, 0.8313, 0.1827, 0.8965, 0.4503, 0.9943, 0.3552, 0.9796, 0.1118, 0.8313, 0.1642, 0.7999, 0.1118, 0.8313, 0.1609, 0.7974, 0.2238, 0.764, 0.2218, 0.7635, 0.2286, 0.7505, 0.2408, 0.6025, 0.2244, 0.4047, 0.2741, 0.4094, 0.1803, 0.7357, 0.1911, 0.727, 0.1745, 0.728, 0.2741, 0.4094, 0.2556, 0.6024, 0.27, 0.6052, 0.2553, 0.7678, 0.2585, 0.7682, 0.246, 0.7534, 0.2264, 0.6054, 0.2408, 0.6025, 0.2244, 0.4047, 0.2101, 0.7586, 0.2143, 0.7604, 0.2146, 0.7452, 0.3552, 0.9796, 0.2649, 0.9465, 0.1118, 0.8313, 0.1609, 0.7974, 0.1118, 0.8313, 0.1564, 0.794, 0.2143, 0.7604, 0.2101, 0.7586, 0.2146, 0.7452, 0.2264, 0.6054, 0.2244, 0.4047, 0.2408, 0.6025, 0.3417, 0.3711, 0.3315, 0.4149, 0.3509, 0.3505, 0.2741, 0.4094, 0.27, 0.6052, 0.3239, 0.4142, 0.2605, 0.7682, 0.26, 0.7528, 0.2585, 0.7682, 0.1609, 0.7974, 0.1564, 0.794, 0.1118, 0.8313, 0.2649, 0.9465, 0.1827, 0.8965, 0.1118, 0.8313, 0.1564, 0.794, 0.1118, 0.8313, 0.1514, 0.7901, 0.2146, 0.7452, 0.1992, 0.7523, 0.2019, 0.7372, 0.2167, 0.404, 0.2244, 0.4047, 0.2264, 0.6054, 0.3628, 0.3313, 0.394, 0.2979, 0.3772, 0.3137, 0.3315, 0.4149, 0.3628, 0.3313, 0.3509, 0.3505, 0.3239, 0.4142, 0.27, 0.6052, 0.2837, 0.6108, 0.3552, 0.9796, 0.1118, 0.8313, 0.2649, 0.9465, 0.1118, 0.8313, 0.1466, 0.7856, 0.1498, 0.7888, 0.2019, 0.7372, 0.1892, 0.7446, 0.1911, 0.727, 0.2129, 0.611, 0.2167, 0.404, 0.2264, 0.6054, 0.394, 0.2979, 0.4329, 0.2736, 0.4126, 0.2845, 0.2722, 0.7665, 0.2738, 0.7494, 0.2709, 0.7667, 0.3315, 0.4149, 0.394, 0.2979, 0.3628, 0.3313, 0.2408, 0.6025, 0.2741, 0.4094, 0.2244, 0.4047, 0.1118, 0.8313, 0.1385, 0.7775, 0.1422, 0.7812, 0.1118, 0.8313, 0.1422, 0.7812, 0.1466, 0.7856, 0.1911, 0.727, 0.1827, 0.738, 0.1803, 0.7357, 0.2007, 0.6191, 0.2167, 0.404, 0.2129, 0.611, 0.2948, 0.7586, 0.2867, 0.7434, 0.2837, 0.7633, 0.124, 0.7581, 0.1394, 0.7107, 0.1147, 0.7402, 0.3239, 0.4142, 0.2837, 0.6108, 0.3315, 0.4149, 0.2218, 0.7635, 0.2238, 0.764, 0.2286, 0.7505, 0.1118, 0.8313, 0.1358, 0.7748, 0.1385, 0.7775, 0.1824, 0.7149, 0.1745, 0.728, 0.1727, 0.7257, 0.0007156, 0.4567, 0.2167, 0.404, 0.2007, 0.6191, 0.3315, 0.4149, 0.4329, 0.2736, 0.394, 0.2979, 0.2556, 0.6024, 0.2741, 0.4094, 0.2408, 0.6025, 0.4329, 0.2736, 0.4765, 0.2604, 0.4542, 0.2656, 0.3315, 0.4149, 0.2837, 0.6108, 0.296, 0.6189, 0.1642, 0.7999, 0.1609, 0.7974, 0.1118, 0.8313, 0.1118, 0.8313, 0.1343, 0.7729, 0.1354, 0.7744, 0.1763, 0.7014, 0.1682, 0.7178, 0.1665, 0.7148, 0.0007156, 0.4567, 0.2007, 0.6191, 0.1903, 0.6294, 0.0007156, 0.4567, 0.2226, 0.367, 0.2167, 0.404, 0.3315, 0.4149, 0.4765, 0.2604, 0.4329, 0.2736, 0.1726, 0.6732, 0.1096, 0.7207, 0.1078, 0.7213, 0.173, 0.6869, 0.1639, 0.7085, 0.1617, 0.7033, 0.0007156, 0.4567, 0.1903, 0.6294, 0.1821, 0.6415, 0.0007156, 0.4567, 0.2331, 0.3312, 0.2226, 0.367, 0.3315, 0.4149, 0.296, 0.6189, 0.3065, 0.6292, 0.3315, 0.4149, 0.522, 0.259, 0.4992, 0.2582, 0.4765, 0.2604, 0.3315, 0.4149, 0.4992, 0.2582, 0.2337, 0.7665, 0.2458, 0.7679, 0.2424, 0.7528, 0.1118, 0.8313, 0.01902, 0.6551, 0.0007156, 0.4567, 0.1729, 0.6703, 0.1726, 0.6732, 0.0007156, 0.4567, 0.0007156, 0.4567, 0.1821, 0.6415, 0.1763, 0.6551, 0.0007156, 0.4567, 0.2481, 0.2972, 0.2331, 0.3312, 0.3315, 0.4149, 0.3065, 0.6292, 0.3148, 0.6414, 0.3315, 0.4149, 0.3148, 0.6414, 0.3206, 0.6549, 0.1118, 0.8313, 0.05675, 0.7478, 0.01902, 0.6551, 0.01902, 0.6551, 9.982e-05, 0.5568, 0.0007156, 0.4567, 0.1763, 0.6551, 0.1729, 0.6703, 0.0007156, 0.4567, 0.0007156, 0.4567, 0.2673, 0.2656, 0.2481, 0.2972, 0.3315, 0.4149, 0.3735, 0.5375, 0.3799, 0.5259, 0.0007156, 0.4567, 0.2903, 0.2371, 0.2673, 0.2656, 0.3682, 0.5625, 0.3206, 0.6549, 0.3749, 0.5632, 0.522, 0.259, 0.3948, 0.509, 0.3985, 0.5054, 0.0007156, 0.4567, 0.3209, 0.2071, 0.2903, 0.2371, 0.522, 0.259, 0.4377, 0.483, 0.4529, 0.4783, 0.1794, 0.1152, 0.3519, 0.02107, 0.0007156, 0.4567, 0.0007156, 0.4567, 0.05611, 0.2682, 0.1794, 0.1152, 0.1794, 0.1152, 0.261, 0.05964, 0.3519, 0.02107, 0.0007156, 0.4567, 0.01913, 0.3597, 0.05611, 0.2682, 0.05611, 0.2682, 0.1102, 0.1856, 0.1794, 0.1152, 0.1794, 0.1152, 0.3519, 0.02107, 0.261, 0.05964, 0.4153, 0.5656, 0.4587, 0.5166, 0.468, 0.5137, 0.522, 0.259, 0.4529, 0.4783, 0.4377, 0.483, 0.522, 0.259, 0.4051, 0.5007, 0.3985, 0.5054, 0.3315, 0.4149, 0.3735, 0.5375, 0.3691, 0.5497, 0.3315, 0.4149, 0.4992, 0.2582, 0.522, 0.259, 0.22, 0.8229, 0.1118, 0.8313, 0.4503, 0.9943, 0.4503, 0.9943, 0.3002, 0.8173, 0.2978, 0.8171, 0.4503, 0.9943, 0.3082, 0.8139, 0.3008, 0.8171, 0.4503, 0.9943, 0.3174, 0.81, 0.3082, 0.8139, 0.4503, 0.9943, 0.3267, 0.8048, 0.3187, 0.8095, 0.4503, 0.9943, 0.1118, 0.8313, 0.3552, 0.9796, 0.4503, 0.9943, 0.3081, 0.7246, 0.2983, 0.7351, 0.2983, 0.7351, 0.3345, 0.7981, 0.3355, 0.7996, 0.4503, 0.9943, 0.3158, 0.7124, 0.3081, 0.7246, 0.4503, 0.9943, 0.3236, 0.6846, 0.321, 0.6989, 0.4503, 0.9943, 0.321, 0.6989, 0.3158, 0.7124, 0.4503, 0.9943, 0.3236, 0.6692, 0.3236, 0.6846, 0.0007156, 0.4567, 0.5473, 9.982e-05, 0.3209, 0.2071, 0.4878, 0.5108, 0.4153, 0.5656, 0.4974, 0.5109, 0.0007156, 0.4567, 0.3519, 0.02107, 0.5473, 9.982e-05, 0.5473, 9.982e-05, 0.3523, 0.1844, 0.3209, 0.2071, 0.5473, 9.982e-05, 0.5329, 0.1401, 0.4951, 0.1397, 0.3519, 0.02107, 0.4486, 0.0009615, 0.5473, 9.982e-05, 0.5473, 9.982e-05, 0.3853, 0.1665, 0.3523, 0.1844, 0.5473, 9.982e-05, 0.4951, 0.1397, 0.4574, 0.144, 0.5473, 9.982e-05, 0.4206, 0.1529, 0.3853, 0.1665, 0.5473, 9.982e-05, 0.4574, 0.144, 0.4206, 0.1529, 0.4851, 0.4736, 0.5011, 0.4737, 0.468, 0.5137, 0.3682, 0.5625, 0.3749, 0.5632, 0.3206, 0.6549, 0.3236, 0.6692, 0.3206, 0.6549, 0.3749, 0.5632, 0.4503, 0.9943, 0.3267, 0.8048, 0.3355, 0.7996, 0.2961, 0.7578, 0.2867, 0.7434, 0.3052, 0.7525, 0.2983, 0.7351, 0.4503, 0.9943, 0.3355, 0.7996, 0.3355, 0.7996, 0.3345, 0.7981, 0.2983, 0.7351, 0.3052, 0.7525, 0.2867, 0.7434, 0.2983, 0.7351, 0.3345, 0.7981, 0.3308, 0.7922, 0.2983, 0.7351, 0.3062, 0.7541, 0.3052, 0.7525, 0.2983, 0.7351, 0.3308, 0.7922, 0.3124, 0.7636, 0.2983, 0.7351, 0.3267, 0.8048, 0.4503, 0.9943, 0.3187, 0.8095, 0.3345, 0.7981, 0.3355, 0.7996, 0.3267, 0.8048, 0.3267, 0.8048, 0.3187, 0.8095, 0.3308, 0.7922, 0.3082, 0.8139, 0.3008, 0.8171, 0.2837, 0.7633, 0.3187, 0.8095, 0.3174, 0.81, 0.3308, 0.7922, 0.3308, 0.7922, 0.3345, 0.7981, 0.3267, 0.8048, 0.3062, 0.7541, 0.3124, 0.7636, 0.2961, 0.7578, 0.2961, 0.7578, 0.3052, 0.7525, 0.3062, 0.7541, 0.2553, 0.7678, 0.2585, 0.7682, 0.2596, 0.8249, 0.2948, 0.7586, 0.2961, 0.7578, 0.3124, 0.7636, 0.2218, 0.7635, 0.2238, 0.764, 0.2009, 0.8181, 0.2837, 0.7633, 0.2948, 0.7586, 0.3124, 0.7636, 0.2101, 0.7586, 0.2143, 0.7604, 0.1828, 0.8108, 0.2837, 0.7633, 0.3124, 0.7636, 0.3082, 0.8139, 0.1892, 0.7446, 0.1514, 0.7901, 0.1466, 0.7856, 0.2722, 0.7665, 0.2837, 0.7633, 0.2978, 0.8171, 0.1803, 0.7357, 0.1827, 0.738, 0.1385, 0.7775, 0.2709, 0.7667, 0.2722, 0.7665, 0.2795, 0.8221, 0.1727, 0.7257, 0.1745, 0.728, 0.124, 0.7581, 0.2605, 0.7682, 0.2709, 0.7667, 0.2596, 0.8249, 0.1665, 0.7148, 0.1682, 0.7178, 0.1394, 0.7107, 0.2585, 0.7682, 0.2605, 0.7682, 0.2596, 0.8249, 0.161, 0.7036, 0.1617, 0.7033, 0.1639, 0.7085, 0.2458, 0.7679, 0.2553, 0.7678, 0.2397, 0.8252, 0.161, 0.7036, 0.1639, 0.7085, 0.1594, 0.7041, 0.2337, 0.7665, 0.2458, 0.7679, 0.2397, 0.8252, 0.1594, 0.7041, 0.1639, 0.7085, 0.1394, 0.7107, 0.2238, 0.764, 0.2337, 0.7665, 0.22, 0.8229, 0.1639, 0.7085, 0.1665, 0.7148, 0.1394, 0.7107, 0.3124, 0.7636, 0.3174, 0.81, 0.3082, 0.8139, 0.1394, 0.7107, 0.1682, 0.7178, 0.1727, 0.7257, 0.3308, 0.7922, 0.3174, 0.81, 0.3124, 0.7636, 0.1394, 0.7107, 0.1727, 0.7257, 0.124, 0.7581, 0.2143, 0.7604, 0.2218, 0.7635, 0.2009, 0.8181, 0.1745, 0.728, 0.1803, 0.7357, 0.1343, 0.7729, 0.2033, 0.7547, 0.2101, 0.7586, 0.1828, 0.8108, 0.1827, 0.738, 0.1422, 0.7812, 0.1385, 0.7775, 0.1992, 0.7523, 0.2033, 0.7547, 0.1659, 0.8012, 0.3008, 0.8171, 0.3002, 0.8173, 0.2837, 0.7633, 0.2978, 0.8171, 0.2795, 0.8221, 0.2722, 0.7665, 0.2596, 0.8249, 0.2397, 0.8252, 0.2553, 0.7678, 0.22, 0.8229, 0.2009, 0.8181, 0.2238, 0.764, 0.1828, 0.8108, 0.1659, 0.8012, 0.2033, 0.7547, 0.1609, 0.7974, 0.1925, 0.7471, 0.1992, 0.7523, 0.1659, 0.8012, 0.1642, 0.7999, 0.1992, 0.7523, 0.2397, 0.8252, 0.22, 0.8229, 0.2337, 0.7665, 0.3002, 0.8173, 0.2978, 0.8171, 0.2837, 0.7633, 0.1154, 0.7187, 0.1394, 0.7107, 0.1147, 0.7402, 0.2709, 0.7667, 0.2795, 0.8221, 0.2596, 0.8249, 0.2009, 0.8181, 0.1828, 0.8108, 0.2143, 0.7604, 0.1564, 0.794, 0.1925, 0.7471, 0.1609, 0.7974, 0.1498, 0.7888, 0.1466, 0.7856, 0.1514, 0.7901, 0.1358, 0.7748, 0.1354, 0.7744, 0.1343, 0.7729, 0.1466, 0.7856, 0.1422, 0.7812, 0.1892, 0.7446, 0.1385, 0.7775, 0.1358, 0.7748, 0.1803, 0.7357, 0.1343, 0.7729, 0.124, 0.7581, 0.1745, 0.728, 0.1147, 0.7402, 0.1078, 0.7213, 0.1096, 0.7207, 0.1096, 0.7207, 0.1154, 0.7187, 0.1147, 0.7402, 0.1992, 0.7523, 0.1642, 0.7999, 0.1609, 0.7974, 0.1892, 0.7446, 0.1925, 0.7471, 0.1564, 0.794, 0.1358, 0.7748, 0.1343, 0.7729, 0.1803, 0.7357, 0.1147, 0.7402, 0.1394, 0.7107, 0.124, 0.7581, 0.1514, 0.7901, 0.1892, 0.7446, 0.1564, 0.794, 0.2948, 0.7586, 0.2837, 0.7633, 0.2867, 0.7434, 0.2738, 0.7494, 0.2867, 0.7434, 0.2837, 0.7633, 0.1118, 0.8313, 0.1343, 0.7729, 0.124, 0.7581, 0.161, 0.7036, 0.1726, 0.6732, 0.1594, 0.7041, 0.1118, 0.8313, 0.124, 0.7581, 0.1147, 0.7402, 0.1594, 0.7041, 0.1726, 0.6732, 0.1394, 0.7107, 0.0007156, 0.4567, 0.1118, 0.8313, 0.1078, 0.7213, 0.1096, 0.7207, 0.1154, 0.7187, 0.1726, 0.6732, 0.1118, 0.8313, 0.1147, 0.7402, 0.1078, 0.7213, 0.1394, 0.7107, 0.1726, 0.6732, 0.1154, 0.7187, 0.0007156, 0.4567, 0.1078, 0.7213, 0.1726, 0.6732, 0.2722, 0.7665, 0.2709, 0.7667, 0.2738, 0.7494, 0.26, 0.7528, 0.2738, 0.7494, 0.2709, 0.7667, 0.1726, 0.6732, 0.161, 0.7036, 0.173, 0.6869, 0.1617, 0.7033, 0.1639, 0.7085, 0.173, 0.6869, 0.1343, 0.7729, 0.1118, 0.8313, 0.1354, 0.7744, 0.1763, 0.7014, 0.1682, 0.7178, 0.1824, 0.7149, 0.1727, 0.7257, 0.1745, 0.728, 0.1824, 0.7149, 0.3082, 0.8139, 0.4503, 0.9943, 0.3008, 0.8171, 0.2605, 0.7682, 0.2585, 0.7682, 0.26, 0.7528, 0.246, 0.7534, 0.26, 0.7528, 0.2585, 0.7682, 0.173, 0.6869, 0.1639, 0.7085, 0.1763, 0.7014, 0.1665, 0.7148, 0.1682, 0.7178, 0.1763, 0.7014, 0.2019, 0.7372, 0.1911, 0.727, 0.1892, 0.7446, 0.1827, 0.738, 0.1892, 0.7446, 0.1911, 0.727, 0.2585, 0.7682, 0.2553, 0.7678, 0.246, 0.7534, 0.2146, 0.7452, 0.1992, 0.7523, 0.2033, 0.7547, 0.1925, 0.7471, 0.1992, 0.7523, 0.2019, 0.7372, 0.2795, 0.8221, 0.2978, 0.8171, 0.4503, 0.9943, 0.1118, 0.8313, 0.1642, 0.7999, 0.1659, 0.8012, 0.2596, 0.8249, 0.2795, 0.8221, 0.4503, 0.9943, 0.4503, 0.9943, 0.1118, 0.8313, 0.22, 0.8229, 0.2397, 0.8252, 0.2596, 0.8249, 0.4503, 0.9943, 0.1118, 0.8313, 0.1659, 0.8012, 0.1828, 0.8108, 0.22, 0.8229, 0.2397, 0.8252, 0.4503, 0.9943, 0.1118, 0.8313, 0.1828, 0.8108, 0.2009, 0.8181, 0.2238, 0.764, 0.2424, 0.7528, 0.2337, 0.7665, 0.2553, 0.7678, 0.2458, 0.7679, 0.2424, 0.7528, 0.1514, 0.7901, 0.1498, 0.7888, 0.1118, 0.8313, 0.2143, 0.7604, 0.2286, 0.7505, 0.2218, 0.7635, 0.2424, 0.7528, 0.2238, 0.764, 0.2286, 0.7505, 0.1824, 0.7149, 0.1745, 0.728, 0.1911, 0.727, 0.1803, 0.7357, 0.1827, 0.738, 0.1911, 0.727, 0.2424, 0.7528, 0.2553, 0.7678, 0.246, 0.7534, 0.2286, 0.7505, 0.2146, 0.7452, 0.2143, 0.7604, 0.2033, 0.7547, 0.2101, 0.7586, 0.2146, 0.7452, 0.2033, 0.7547, 0.2146, 0.7452, 0.2101, 0.7586, 0.2286, 0.7505, 0.2143, 0.7604, 0.2146, 0.7452, 0.246, 0.7534, 0.2585, 0.7682, 0.26, 0.7528, 0.2605, 0.7682, 0.2709, 0.7667, 0.26, 0.7528, 0.1925, 0.7471, 0.2019, 0.7372, 0.1992, 0.7523, 0.2146, 0.7452, 0.2033, 0.7547, 0.1992, 0.7523, 0.1514, 0.7901, 0.1118, 0.8313, 0.1498, 0.7888, 0.1827, 0.738, 0.1911, 0.727, 0.1892, 0.7446, 0.2019, 0.7372, 0.1925, 0.7471, 0.1892, 0.7446, 0.26, 0.7528, 0.2709, 0.7667, 0.2738, 0.7494, 0.2722, 0.7665, 0.2837, 0.7633, 0.2738, 0.7494, 0.1803, 0.7357, 0.1745, 0.728, 0.1911, 0.727, 0.1824, 0.7149, 0.1911, 0.727, 0.1745, 0.728, 0.2738, 0.7494, 0.2837, 0.7633, 0.2867, 0.7434, 0.2948, 0.7586, 0.2961, 0.7578, 0.2867, 0.7434, 0.3267, 0.8048, 0.3355, 0.7996, 0.3345, 0.7981, 0.3308, 0.7922, 0.3124, 0.7636, 0.3174, 0.81, 0.3267, 0.8048, 0.3345, 0.7981, 0.3308, 0.7922, 0.3174, 0.81, 0.3187, 0.8095, 0.3308, 0.7922, 0.3008, 0.8171, 0.3082, 0.8139, 0.2837, 0.7633, 0.2795, 0.8221, 0.2722, 0.7665, 0.2709, 0.7667, 0.3002, 0.8173, 0.3008, 0.8171, 0.2837, 0.7633, 0.3187, 0.8095, 0.3267, 0.8048, 0.3308, 0.7922, 0.3124, 0.7636, 0.2961, 0.7578, 0.2948, 0.7586, 0.3052, 0.7525, 0.2961, 0.7578, 0.3062, 0.7541, 0.2605, 0.7682, 0.2585, 0.7682, 0.2596, 0.8249, 0.3062, 0.7541, 0.2961, 0.7578, 0.3124, 0.7636, 0.2585, 0.7682, 0.2553, 0.7678, 0.2596, 0.8249, 0.3124, 0.7636, 0.2948, 0.7586, 0.2837, 0.7633, 0.2337, 0.7665, 0.2238, 0.764, 0.22, 0.8229, 0.3124, 0.7636, 0.3082, 0.8139, 0.3174, 0.81, 0.2218, 0.7635, 0.2143, 0.7604, 0.2009, 0.8181, 0.2837, 0.7633, 0.3082, 0.8139, 0.3124, 0.7636, 0.1992, 0.7523, 0.1925, 0.7471, 0.1609, 0.7974, 0.2978, 0.8171, 0.3002, 0.8173, 0.2837, 0.7633, 0.1892, 0.7446, 0.1827, 0.738, 0.1422, 0.7812, 0.2978, 0.8171, 0.2837, 0.7633, 0.2722, 0.7665, 0.1803, 0.7357, 0.1745, 0.728, 0.1343, 0.7729, 0.2978, 0.8171, 0.2722, 0.7665, 0.2795, 0.8221, 0.1727, 0.7257, 0.1682, 0.7178, 0.1394, 0.7107, 0.2795, 0.8221, 0.2709, 0.7667, 0.2596, 0.8249, 0.1639, 0.7085, 0.1617, 0.7033, 0.161, 0.7036, 0.2596, 0.8249, 0.2709, 0.7667, 0.2605, 0.7682, 0.1665, 0.7148, 0.1639, 0.7085, 0.1394, 0.7107, 0.2596, 0.8249, 0.2553, 0.7678, 0.2397, 0.8252, 0.1639, 0.7085, 0.161, 0.7036, 0.1594, 0.7041, 0.2397, 0.8252, 0.2553, 0.7678, 0.2458, 0.7679, 0.1682, 0.7178, 0.1665, 0.7148, 0.1394, 0.7107, 0.2397, 0.8252, 0.2458, 0.7679, 0.2337, 0.7665, 0.1639, 0.7085, 0.1594, 0.7041, 0.1394, 0.7107, 0.2397, 0.8252, 0.2337, 0.7665, 0.22, 0.8229, 0.1745, 0.728, 0.1727, 0.7257, 0.124, 0.7581, 0.22, 0.8229, 0.2238, 0.764, 0.2009, 0.8181, 0.1827, 0.738, 0.1803, 0.7357, 0.1385, 0.7775, 0.2238, 0.764, 0.2218, 0.7635, 0.2009, 0.8181, 0.1828, 0.8108, 0.2009, 0.8181, 0.2143, 0.7604, 0.2101, 0.7586, 0.2033, 0.7547, 0.1828, 0.8108, 0.1659, 0.8012, 0.2033, 0.7547, 0.1992, 0.7523, 0.1609, 0.7974, 0.1642, 0.7999, 0.1992, 0.7523, 0.1514, 0.7901, 0.1564, 0.794, 0.1892, 0.7446, 0.1466, 0.7856, 0.1498, 0.7888, 0.1514, 0.7901, 0.1385, 0.7775, 0.1422, 0.7812, 0.1827, 0.738, 0.1343, 0.7729, 0.1354, 0.7744, 0.1358, 0.7748, 0.1358, 0.7748, 0.1385, 0.7775, 0.1803, 0.7357, 0.1466, 0.7856, 0.1514, 0.7901, 0.1892, 0.7446, 0.1642, 0.7999, 0.1659, 0.8012, 0.1992, 0.7523, 0.2101, 0.7586, 0.1828, 0.8108, 0.2143, 0.7604, 0.1659, 0.8012, 0.1828, 0.8108, 0.2033, 0.7547, 0.1154, 0.7187, 0.1096, 0.7207, 0.1147, 0.7402, 0.1803, 0.7357, 0.1343, 0.7729, 0.1358, 0.7748, 0.1609, 0.7974, 0.1925, 0.7471, 0.1564, 0.794, 0.1422, 0.7812, 0.1466, 0.7856, 0.1892, 0.7446, 0.124, 0.7581, 0.1343, 0.7729, 0.1745, 0.728, 0.1078, 0.7213, 0.1147, 0.7402, 0.1096, 0.7207, 0.1394, 0.7107, 0.124, 0.7581, 0.1727, 0.7257, 0.1564, 0.794, 0.1925, 0.7471, 0.1892, 0.7446, 0.1147, 0.7402, 0.1394, 0.7107, 0.1154, 0.7187, 0.2424, 0.7528, 0.2286, 0.7505, 0.2238, 0.764, 0.2143, 0.7604, 0.2218, 0.7635, 0.2286, 0.7505, 0.1727, 0.7257, 0.1682, 0.7178, 0.1824, 0.7149, 0.1763, 0.7014, 0.1824, 0.7149, 0.1682, 0.7178, 0.1358, 0.7748, 0.1118, 0.8313, 0.1354, 0.7744, 0.1665, 0.7148, 0.1639, 0.7085, 0.1763, 0.7014, 0.173, 0.6869, 0.1763, 0.7014, 0.1639, 0.7085, 0.0007156, 0.4567, 0.1726, 0.6732, 0.1078, 0.7213, 0.124, 0.7581, 0.1343, 0.7729, 0.1118, 0.8313, 0.1726, 0.6732, 0.161, 0.7036, 0.1594, 0.7041, 0.1147, 0.7402, 0.124, 0.7581, 0.1118, 0.8313, 0.1726, 0.6732, 0.1594, 0.7041, 0.1394, 0.7107, 0.1147, 0.7402, 0.1118, 0.8313, 0.1078, 0.7213, 0.1394, 0.7107, 0.1154, 0.7187, 0.1726, 0.6732, 0.1078, 0.7213, 0.1118, 0.8313, 0.0007156, 0.4567, 0.1726, 0.6732, 0.1154, 0.7187, 0.1096, 0.7207, 0.1617, 0.7033, 0.161, 0.7036, 0.173, 0.6869, 0.1726, 0.6732, 0.173, 0.6869, 0.161, 0.7036, 0.2553, 0.7678, 0.2424, 0.7528, 0.2458, 0.7679, 0.2238, 0.764, 0.2337, 0.7665, 0.2424, 0.7528, 0.3206, 0.6549, 0.3676, 0.5625, 0.3669, 0.5624, 0.3948, 0.509, 0.522, 0.259, 0.3315, 0.4149, 0.3315, 0.4149, 0.3206, 0.6549, 0.3669, 0.5624, 0.3883, 0.5152, 0.3948, 0.509, 0.3315, 0.4149, 0.3315, 0.4149, 0.3669, 0.5624, 0.3691, 0.5497, 0.3799, 0.5259, 0.3883, 0.5152, 0.3315, 0.4149, 0.3315, 0.4149, 0.3691, 0.5497, 0.3735, 0.5375, 0.3236, 0.6692, 0.3749, 0.5632, 0.3206, 0.6549, 0.3682, 0.5625, 0.3676, 0.5625, 0.3206, 0.6549, 0.4051, 0.5007, 0.522, 0.259, 0.3985, 0.5054, 0.522, 0.259, 0.4051, 0.5007, 0.4103, 0.4968, 0.4851, 0.4736, 0.5011, 0.4737, 0.522, 0.259, 0.522, 0.259, 0.4103, 0.4968, 0.4234, 0.4892, 0.4688, 0.4751, 0.4851, 0.4736, 0.522, 0.259, 0.522, 0.259, 0.4234, 0.4892, 0.4377, 0.483, 0.4529, 0.4783, 0.4688, 0.4751, 0.522, 0.259, 0.4878, 0.5108, 0.4974, 0.5109, 0.4153, 0.5656, 0.4503, 0.9943, 0.3236, 0.6692, 0.4153, 0.5656, 0.3749, 0.5632, 0.3785, 0.5634, 0.3236, 0.6692, 0.4038, 0.5649, 0.414, 0.5655, 0.3236, 0.6692, 0.3785, 0.5634, 0.3887, 0.564, 0.3236, 0.6692, 0.4778, 0.5117, 0.4878, 0.5108, 0.4153, 0.5656, 0.3236, 0.6692, 0.3887, 0.564, 0.4038, 0.5649, 0.4153, 0.5656, 0.4167, 0.5579, 0.4194, 0.5504, 0.3236, 0.6692, 0.414, 0.5655, 0.4153, 0.5656, 0.468, 0.5137, 0.4778, 0.5117, 0.4153, 0.5656, 0.4499, 0.5204, 0.4587, 0.5166, 0.4153, 0.5656, 0.4347, 0.5305, 0.4419, 0.525, 0.4153, 0.5656, 0.4233, 0.5433, 0.4284, 0.5366, 0.4153, 0.5656, 0.4153, 0.5656, 0.4194, 0.5504, 0.4233, 0.5433, 0.4974, 0.5109, 0.4503, 0.9943, 0.4153, 0.5656, 0.4419, 0.525, 0.4499, 0.5204, 0.4153, 0.5656, 0.4153, 0.5656, 0.4284, 0.5366, 0.4347, 0.5305, 0.522, 0.259, 0.5011, 0.4737, 0.4851, 0.4736, 0.4103, 0.4968, 0.4051, 0.5007, 0.522, 0.259, 0.522, 0.259, 0.4851, 0.4736, 0.4688, 0.4751, 0.4234, 0.4892, 0.4103, 0.4968, 0.522, 0.259, 0.522, 0.259, 0.4688, 0.4751, 0.4529, 0.4783, 0.4377, 0.483, 0.4234, 0.4892, 0.522, 0.259, 0.3948, 0.509, 0.522, 0.259, 0.3985, 0.5054, 0.3315, 0.4149, 0.522, 0.259, 0.3948, 0.509, 0.3669, 0.5624, 0.3676, 0.5625, 0.3206, 0.6549, 0.3315, 0.4149, 0.3948, 0.509, 0.3883, 0.5152, 0.3669, 0.5624, 0.3206, 0.6549, 0.3315, 0.4149, 0.3315, 0.4149, 0.3883, 0.5152, 0.3799, 0.5259, 0.3691, 0.5497, 0.3669, 0.5624, 0.3315, 0.4149, 0.3315, 0.4149, 0.3799, 0.5259, 0.3735, 0.5375, 0.4503, 0.9943, 0.2978, 0.8171, 0.2795, 0.8221, 0.1659, 0.8012, 0.1642, 0.7999, 0.1118, 0.8313, 0.4503, 0.9943, 0.2795, 0.8221, 0.2596, 0.8249, 0.1828, 0.8108, 0.1659, 0.8012, 0.1118, 0.8313, 0.4503, 0.9943, 0.2596, 0.8249, 0.2397, 0.8252, 0.2009, 0.8181, 0.1828, 0.8108, 0.1118, 0.8313, 0.4503, 0.9943, 0.2397, 0.8252, 0.22, 0.8229, 0.22, 0.8229, 0.2009, 0.8181, 0.1118, 0.8313, 0.3002, 0.8173, 0.4503, 0.9943, 0.3008, 0.8171, 0.3174, 0.81, 0.4503, 0.9943, 0.3187, 0.8095, 0.2983, 0.7351, 0.2867, 0.7434, 0.3052, 0.7525, 0.3355, 0.7996, 0.3267, 0.8048, 0.4503, 0.9943, 0.2867, 0.7434, 0.2961, 0.7578, 0.3052, 0.7525, 0.3355, 0.7996, 0.4503, 0.9943, 0.2983, 0.7351, 0.3308, 0.7922, 0.3345, 0.7981, 0.2983, 0.7351, 0.2983, 0.7351, 0.3052, 0.7525, 0.3062, 0.7541, 0.3124, 0.7636, 0.3308, 0.7922, 0.2983, 0.7351, 0.2983, 0.7351, 0.3062, 0.7541, 0.3124, 0.7636, 0.4503, 0.9943, 0.4974, 0.5109, 0.4153, 0.5656, 0.4878, 0.5108, 0.4778, 0.5117, 0.4153, 0.5656, 0.468, 0.5137, 0.4587, 0.5166, 0.4153, 0.5656, 0.4499, 0.5204, 0.4419, 0.525, 0.4153, 0.5656, 0.4347, 0.5305, 0.4284, 0.5366, 0.4153, 0.5656, 0.4233, 0.5433, 0.4194, 0.5504, 0.4153, 0.5656, 0.4153, 0.5656, 0.414, 0.5655, 0.3236, 0.6692, 0.4194, 0.5504, 0.4167, 0.5579, 0.4153, 0.5656, 0.4419, 0.525, 0.4347, 0.5305, 0.4153, 0.5656, 0.4778, 0.5117, 0.468, 0.5137, 0.4153, 0.5656, 0.3236, 0.6692, 0.4503, 0.9943, 0.4153, 0.5656, 0.3785, 0.5634, 0.3749, 0.5632, 0.3236, 0.6692, 0.4038, 0.5649, 0.3887, 0.564, 0.3236, 0.6692, 0.4284, 0.5366, 0.4233, 0.5433, 0.4153, 0.5656, 0.3887, 0.564, 0.3785, 0.5634, 0.3236, 0.6692, 0.4587, 0.5166, 0.4499, 0.5204, 0.4153, 0.5656, 0.414, 0.5655, 0.4038, 0.5649, 0.3236, 0.6692, 0.3749, 0.5632, 0.3785, 0.5634, 0.3669, 0.5624, 0.3887, 0.564, 0.4038, 0.5649, 0.3669, 0.5624, 0.4153, 0.5656, 0.4167, 0.5579, 0.4194, 0.5504, 0.4038, 0.5649, 0.414, 0.5655, 0.4233, 0.5433, 0.3682, 0.5625, 0.3749, 0.5632, 0.3669, 0.5624, 0.3669, 0.5624, 0.3676, 0.5625, 0.3682, 0.5625, 0.3735, 0.5375, 0.3691, 0.5497, 0.4038, 0.5649, 0.3883, 0.5152, 0.4284, 0.5366, 0.4347, 0.5305, 0.3985, 0.5054, 0.4347, 0.5305, 0.4419, 0.525, 0.4103, 0.4968, 0.4051, 0.5007, 0.4499, 0.5204, 0.4878, 0.5108, 0.4688, 0.4751, 0.4529, 0.4783, 0.4688, 0.4751, 0.4974, 0.5109, 0.4851, 0.4736, 0.5011, 0.4737, 0.4851, 0.4736, 0.4778, 0.5117, 0.4688, 0.4751, 0.4851, 0.4736, 0.4587, 0.5166, 0.4377, 0.483, 0.4529, 0.4783, 0.4419, 0.525, 0.4103, 0.4968, 0.4234, 0.4892, 0.4284, 0.5366, 0.3985, 0.5054, 0.4051, 0.5007, 0.4233, 0.5433, 0.3883, 0.5152, 0.3948, 0.509, 0.4194, 0.5504, 0.3735, 0.5375, 0.3799, 0.5259, 0.3785, 0.5634, 0.3669, 0.5624, 0.3691, 0.5497, 0.3735, 0.5375, 0.3682, 0.5625, 0.3676, 0.5625, 0.3735, 0.5375, 0.3785, 0.5634, 0.3749, 0.5632, 0.3735, 0.5375, 0.4038, 0.5649, 0.3887, 0.564, 0.4153, 0.5656, 0.4153, 0.5656, 0.414, 0.5655, 0.4038, 0.5649, 0.414, 0.5655, 0.4153, 0.5656, 0.4194, 0.5504, 0.4153, 0.5656, 0.3887, 0.564, 0.4167, 0.5579, 0.414, 0.5655, 0.4194, 0.5504, 0.4233, 0.5433, 0.4167, 0.5579, 0.3887, 0.564, 0.3785, 0.5634, 0.4038, 0.5649, 0.4233, 0.5433, 0.3735, 0.5375, 0.4194, 0.5504, 0.4167, 0.5579, 0.3883, 0.5152, 0.4233, 0.5433, 0.4284, 0.5366, 0.3735, 0.5375, 0.4233, 0.5433, 0.4194, 0.5504, 0.3985, 0.5054, 0.4284, 0.5366, 0.3799, 0.5259, 0.3735, 0.5375, 0.4284, 0.5366, 0.4233, 0.5433, 0.4103, 0.4968, 0.3883, 0.5152, 0.3799, 0.5259, 0.4284, 0.5366, 0.4347, 0.5305, 0.4284, 0.5366, 0.4234, 0.4892, 0.3785, 0.5634, 0.3887, 0.564, 0.3669, 0.5624, 0.4167, 0.5579, 0.3785, 0.5634, 0.3883, 0.5152, 0.4038, 0.5649, 0.3691, 0.5497, 0.3669, 0.5624, 0.4419, 0.525, 0.4347, 0.5305, 0.4377, 0.483, 0.3948, 0.509, 0.3883, 0.5152, 0.4347, 0.5305, 0.3785, 0.5634, 0.3799, 0.5259, 0.3883, 0.5152, 0.3948, 0.509, 0.4347, 0.5305, 0.3985, 0.5054, 0.3676, 0.5625, 0.3669, 0.5624, 0.3735, 0.5375, 0.4051, 0.5007, 0.3985, 0.5054, 0.4419, 0.525, 0.4499, 0.5204, 0.4419, 0.525, 0.4529, 0.4783, 0.4051, 0.5007, 0.4419, 0.525, 0.4499, 0.5204, 0.3682, 0.5625, 0.3735, 0.5375, 0.3749, 0.5632, 0.4103, 0.4968, 0.4499, 0.5204, 0.4587, 0.5166, 0.4587, 0.5166, 0.4499, 0.5204, 0.4688, 0.4751, 0.4234, 0.4892, 0.4103, 0.4968, 0.4587, 0.5166, 0.468, 0.5137, 0.4587, 0.5166, 0.4851, 0.4736, 0.4234, 0.4892, 0.4587, 0.5166, 0.468, 0.5137, 0.4194, 0.5504, 0.3948, 0.509, 0.3985, 0.5054, 0.4234, 0.4892, 0.468, 0.5137, 0.4377, 0.483, 0.4778, 0.5117, 0.468, 0.5137, 0.5011, 0.4737, 0.4377, 0.483, 0.468, 0.5137, 0.4778, 0.5117, 0.4878, 0.5108, 0.4778, 0.5117, 0.4851, 0.4736, 0.4051, 0.5007, 0.4103, 0.4968, 0.4233, 0.5433, 0.4529, 0.4783, 0.4688, 0.4751, 0.4499, 0.5204, 0.4851, 0.4736, 0.4974, 0.5109, 0.4878, 0.5108, 0.4878, 0.5108, 0.4529, 0.4783, 0.4778, 0.5117, 0.4377, 0.483, 0.4778, 0.5117, 0.4529, 0.4783, 0.4234, 0.4892, 0.4377, 0.483, 0.4347, 0.5305, 0.4878, 0.5108, 0.4974, 0.5109, 0.4688, 0.4751])
me_circle.materials.append(mat_material_001)
me_circle.materials.append(mat_material)
me_circle.materials.append(mat_material_002)
me_circle.use_remesh_preserve_volume = False
me_circle.use_remesh_preserve_attributes = False
me_circle.use_mirror_vertex_groups = False
me_circle.update()

# ---- objects
ob_circle = bpy.data.objects.new('Circle', me_circle)
ob_lamp = bpy.data.objects.new('Lamp', light_lamp)
ob_camera = bpy.data.objects.new('Camera', cam_camera)

# ---- transforms, parenting, visibility, modifiers, constraints
ob_circle.location = (0.0, 0.0, 0.0)
ob_circle.lineart.crease_threshold = 0.0
ob_lamp.location = (4.076, 1.005, 5.904)
ob_lamp.rotation_euler = (0.6503, 0.05522, 1.866)
ob_lamp.lock_rotations_4d = False
ob_lamp.empty_display_type = 'ARROWS'
ob_lamp.color = (0.0, 0.0, 0.0, 0.0)
ob_lamp.lineart.crease_threshold = 0.0
ob_camera.location = (7.481, -6.508, 5.344)
ob_camera.rotation_euler = (1.109, 0.01082, 0.8149)
ob_camera.lock_rotations_4d = False
ob_camera.empty_display_type = 'ARROWS'
ob_camera.color = (0.0, 0.0, 0.0, 0.0)
ob_camera.display_type = 'WIRE'
ob_camera.lineart.crease_threshold = 0.0

# ---- collection membership
col_collection_1.objects.link(ob_circle)
col_collection_1.objects.link(ob_lamp)
col_collection_1.objects.link(ob_camera)

# ---- scene / render settings (as saved in the file)
scene.camera = ob_camera
scene.frame_start = 1; scene.frame_end = 250; scene.frame_set(1)
scene.render.engine = 'BLENDER_EEVEE_NEXT'
scene.render.resolution_percentage = 50
scene.render.dither_intensity = 0.0
scene.cycles.use_denoising = False
scene.cycles.samples = 10
scene.cycles.sampling_pattern = 'TABULATED_SOBOL'
scene.cycles.light_sampling_threshold = 0.0
scene.cycles.use_adaptive_sampling = False
scene.cycles.use_light_tree = False
scene.cycles.blur_glossy = 0.0
scene.cycles.pixel_filter_type = 'GAUSSIAN'
scene.cycles.sample_clamp_indirect = 0.0
scene.view_settings.view_transform = 'Standard'
bpy.context.view_layer.update()
